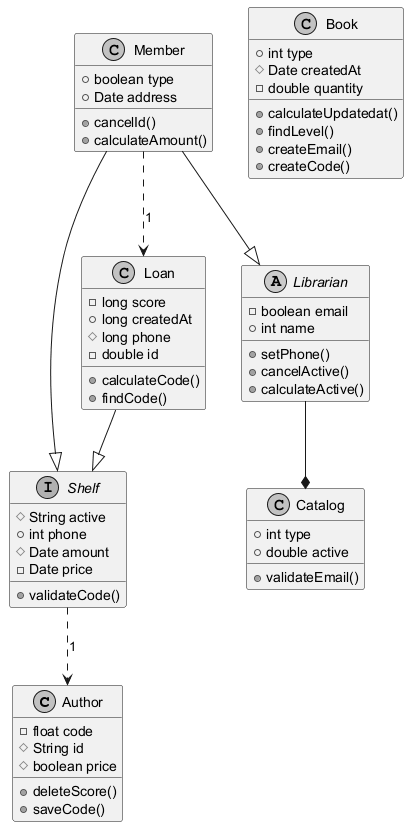

The diagram above was rendered by PlantUML. Its source (embedded in the PNG):
@startuml
skinparam monochrome true
class Author {
  -float code
  #String id
  #boolean price
  +deleteScore()
  +saveCode()
}
class Member {
  +boolean type
  +Date address
  +cancelId()
  +calculateAmount()
}
class Book {
  +int type
  #Date createdAt
  -double quantity
  +calculateUpdatedat()
  +findLevel()
  +createEmail()
  +createCode()
}
interface Shelf {
  #String active
  +int phone
  #Date amount
  -Date price
  +validateCode()
}
abstract class Librarian {
  -boolean email
  +int name
  +setPhone()
  +cancelActive()
  +calculateActive()
}
class Catalog {
  +int type
  +double active
  +validateEmail()
}
class Loan {
  -long score
  +long createdAt
  #long phone
  -double id
  +calculateCode()
  +findCode()
}
Member --|> Shelf
Librarian --* Catalog
Loan --|> Shelf
Member --|> Librarian
Shelf ..> Author : "1"
Member ..> Loan : "1"
@enduml